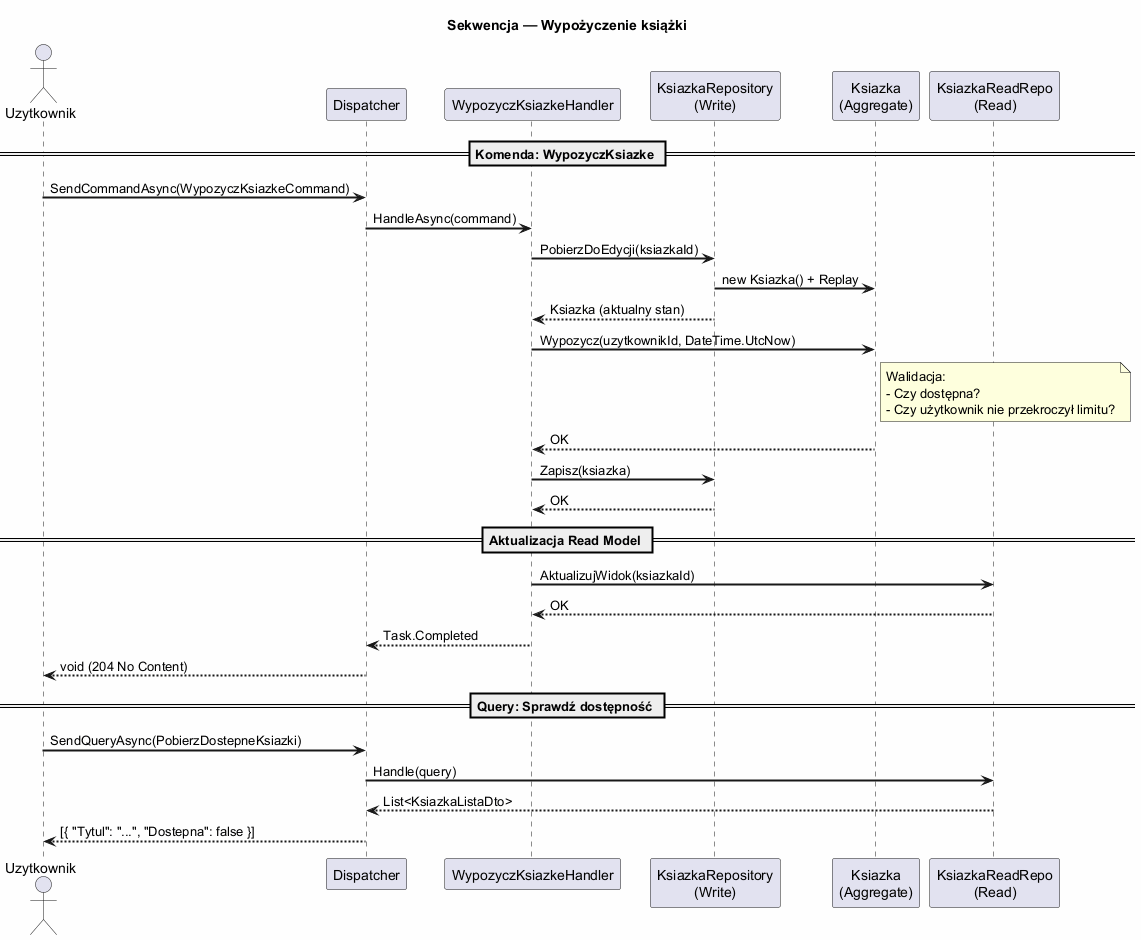

The diagram above was rendered by PlantUML. Its source (embedded in the PNG):
@startuml cqrs_sequence_borrow
skinparam backgroundColor #FEFEFE
skinparam sequenceArrowThickness 2

title Sekwencja — Wypożyczenie książki

actor Uzytkownik as U
participant "Dispatcher" as D
participant "WypozyczKsiazkeHandler" as H
participant "KsiazkaRepository\n(Write)" as WR
participant "Ksiazka\n(Aggregate)" as AG
participant "KsiazkaReadRepo\n(Read)" as RR

== Komenda: WypozyczKsiazke ==

U -> D : SendCommandAsync(WypozyczKsiazkeCommand)
D -> H : HandleAsync(command)
H -> WR : PobierzDoEdycji(ksiazkaId)
WR -> AG : new Ksiazka() + Replay
WR --> H : Ksiazka (aktualny stan)

H -> AG : Wypozycz(uzytkownikId, DateTime.UtcNow)
note right of AG
  Walidacja:
  - Czy dostępna?
  - Czy użytkownik nie przekroczył limitu?
end note

AG --> H : OK

H -> WR : Zapisz(ksiazka)
WR --> H : OK

== Aktualizacja Read Model ==

H -> RR : AktualizujWidok(ksiazkaId)
RR --> H : OK
H --> D : Task.Completed
D --> U : void (204 No Content)

== Query: Sprawdź dostępność ==

U -> D : SendQueryAsync(PobierzDostepneKsiazki)
D -> RR : Handle(query)
RR --> D : List<KsiazkaListaDto>
D --> U : [{ "Tytul": "...", "Dostepna": false }]

@enduml